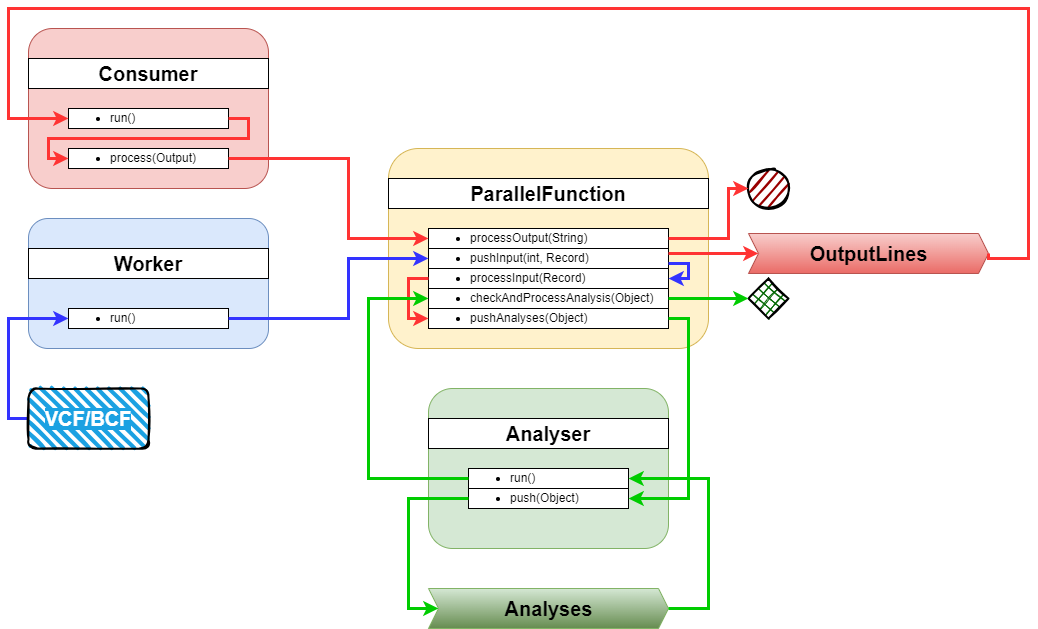

The diagram above was exported from draw.io. Its source (the exported page's mxGraphModel, read from the mxfile embedded in the PNG):
<mxGraphModel dx="1434" dy="892" grid="1" gridSize="10" guides="1" tooltips="1" connect="1" arrows="1" fold="1" page="1" pageScale="1" pageWidth="1169" pageHeight="827" math="0" shadow="0">
  <root>
    <mxCell id="0" />
    <mxCell id="1" parent="0" />
    <mxCell id="5BIIBVOuLC_9PAQh5A2I-32" value="&lt;b&gt;&lt;font style=&quot;font-size: 20px;&quot;&gt;OutputLines&lt;/font&gt;&lt;/b&gt;" style="html=1;shadow=0;dashed=0;align=center;verticalAlign=middle;shape=mxgraph.arrows2.arrow;dy=0;dx=10;notch=10;fillColor=#f8cecc;strokeColor=#b85450;gradientColor=#ea6b66;" vertex="1" parent="1">
      <mxGeometry x="800" y="365" width="240" height="40" as="geometry" />
    </mxCell>
    <mxCell id="5BIIBVOuLC_9PAQh5A2I-33" value="&lt;b&gt;&lt;font style=&quot;font-size: 20px;&quot;&gt;Analyses&lt;/font&gt;&lt;/b&gt;" style="html=1;shadow=0;dashed=0;align=center;verticalAlign=middle;shape=mxgraph.arrows2.arrow;dy=0;dx=10;notch=10;fillColor=#d5e8d4;strokeColor=#82b366;gradientColor=#668C50;" vertex="1" parent="1">
      <mxGeometry x="480" y="720" width="240" height="40" as="geometry" />
    </mxCell>
    <mxCell id="5BIIBVOuLC_9PAQh5A2I-45" value="" style="group" vertex="1" connectable="0" parent="1">
      <mxGeometry x="440" y="280" width="320" height="200" as="geometry" />
    </mxCell>
    <mxCell id="5BIIBVOuLC_9PAQh5A2I-44" value="" style="group" vertex="1" connectable="0" parent="5BIIBVOuLC_9PAQh5A2I-45">
      <mxGeometry width="320" height="200" as="geometry" />
    </mxCell>
    <mxCell id="5BIIBVOuLC_9PAQh5A2I-42" value="" style="rounded=1;whiteSpace=wrap;html=1;fillColor=#fff2cc;strokeColor=#d6b656;" vertex="1" parent="5BIIBVOuLC_9PAQh5A2I-44">
      <mxGeometry width="320" height="200" as="geometry" />
    </mxCell>
    <mxCell id="5BIIBVOuLC_9PAQh5A2I-43" value="&lt;font style=&quot;font-size: 20px;&quot;&gt;&lt;b&gt;ParallelFunction&lt;/b&gt;&lt;/font&gt;" style="rounded=0;whiteSpace=wrap;html=1;" vertex="1" parent="5BIIBVOuLC_9PAQh5A2I-44">
      <mxGeometry y="30" width="320" height="30" as="geometry" />
    </mxCell>
    <mxCell id="5BIIBVOuLC_9PAQh5A2I-27" value="&lt;ul&gt;&lt;li&gt;processOutput(String)&lt;/li&gt;&lt;/ul&gt;" style="rounded=0;whiteSpace=wrap;html=1;align=left;" vertex="1" parent="5BIIBVOuLC_9PAQh5A2I-44">
      <mxGeometry x="40" y="80" width="240" height="20" as="geometry" />
    </mxCell>
    <mxCell id="5BIIBVOuLC_9PAQh5A2I-30" value="&lt;ul&gt;&lt;li&gt;pushInput(int, Record)&lt;/li&gt;&lt;/ul&gt;" style="rounded=0;whiteSpace=wrap;html=1;align=left;" vertex="1" parent="5BIIBVOuLC_9PAQh5A2I-44">
      <mxGeometry x="40" y="100" width="240" height="20" as="geometry" />
    </mxCell>
    <mxCell id="5BIIBVOuLC_9PAQh5A2I-29" value="&lt;ul&gt;&lt;li&gt;pushAnalyses(Object)&lt;/li&gt;&lt;/ul&gt;" style="rounded=0;whiteSpace=wrap;html=1;align=left;" vertex="1" parent="5BIIBVOuLC_9PAQh5A2I-44">
      <mxGeometry x="40" y="160" width="240" height="20" as="geometry" />
    </mxCell>
    <mxCell id="5BIIBVOuLC_9PAQh5A2I-26" value="&lt;ul&gt;&lt;li&gt;checkAndProcessAnalysis(Object)&lt;/li&gt;&lt;/ul&gt;" style="rounded=0;whiteSpace=wrap;html=1;align=left;" vertex="1" parent="5BIIBVOuLC_9PAQh5A2I-44">
      <mxGeometry x="40" y="140" width="240" height="20" as="geometry" />
    </mxCell>
    <mxCell id="5BIIBVOuLC_9PAQh5A2I-28" value="&lt;ul&gt;&lt;li&gt;processInput(Record)&lt;/li&gt;&lt;/ul&gt;" style="rounded=0;whiteSpace=wrap;html=1;align=left;" vertex="1" parent="5BIIBVOuLC_9PAQh5A2I-45">
      <mxGeometry x="40" y="120" width="240" height="20" as="geometry" />
    </mxCell>
    <mxCell id="5BIIBVOuLC_9PAQh5A2I-68" value="" style="endArrow=classic;html=1;rounded=0;exitX=1;exitY=0.75;exitDx=0;exitDy=0;entryX=1;entryY=0.5;entryDx=0;entryDy=0;edgeStyle=orthogonalEdgeStyle;strokeWidth=3;strokeColor=#3333FF;" edge="1" parent="5BIIBVOuLC_9PAQh5A2I-45" source="5BIIBVOuLC_9PAQh5A2I-30" target="5BIIBVOuLC_9PAQh5A2I-28">
      <mxGeometry width="50" height="50" relative="1" as="geometry">
        <mxPoint x="420" y="240" as="sourcePoint" />
        <mxPoint x="470" y="190" as="targetPoint" />
        <Array as="points">
          <mxPoint x="300" y="115" />
          <mxPoint x="300" y="130" />
        </Array>
      </mxGeometry>
    </mxCell>
    <mxCell id="5BIIBVOuLC_9PAQh5A2I-69" value="" style="endArrow=classic;html=1;rounded=0;entryX=0;entryY=0.5;entryDx=0;entryDy=0;exitX=0;exitY=0.5;exitDx=0;exitDy=0;edgeStyle=orthogonalEdgeStyle;strokeWidth=3;strokeColor=#FF3333;" edge="1" parent="5BIIBVOuLC_9PAQh5A2I-45" source="5BIIBVOuLC_9PAQh5A2I-28" target="5BIIBVOuLC_9PAQh5A2I-29">
      <mxGeometry width="50" height="50" relative="1" as="geometry">
        <mxPoint x="-50" y="280" as="sourcePoint" />
        <mxPoint y="230" as="targetPoint" />
        <Array as="points">
          <mxPoint x="20" y="130" />
          <mxPoint x="20" y="170" />
        </Array>
      </mxGeometry>
    </mxCell>
    <mxCell id="5BIIBVOuLC_9PAQh5A2I-37" value="" style="endArrow=classic;html=1;rounded=0;entryX=0;entryY=0.5;entryDx=10;entryDy=0;entryPerimeter=0;strokeWidth=3;strokeColor=#FF3333;edgeStyle=orthogonalEdgeStyle;exitX=1;exitY=0.25;exitDx=0;exitDy=0;" edge="1" parent="1" source="5BIIBVOuLC_9PAQh5A2I-30" target="5BIIBVOuLC_9PAQh5A2I-32">
      <mxGeometry width="50" height="50" relative="1" as="geometry">
        <mxPoint x="720" y="390" as="sourcePoint" />
        <mxPoint x="420" y="260" as="targetPoint" />
      </mxGeometry>
    </mxCell>
    <mxCell id="5BIIBVOuLC_9PAQh5A2I-56" value="" style="group" vertex="1" connectable="0" parent="1">
      <mxGeometry x="480" y="520" width="240" height="160" as="geometry" />
    </mxCell>
    <mxCell id="5BIIBVOuLC_9PAQh5A2I-51" value="" style="group" vertex="1" connectable="0" parent="5BIIBVOuLC_9PAQh5A2I-56">
      <mxGeometry width="240" height="160" as="geometry" />
    </mxCell>
    <mxCell id="5BIIBVOuLC_9PAQh5A2I-49" value="" style="rounded=1;whiteSpace=wrap;html=1;fillColor=#d5e8d4;strokeColor=#82b366;" vertex="1" parent="5BIIBVOuLC_9PAQh5A2I-51">
      <mxGeometry width="240" height="160" as="geometry" />
    </mxCell>
    <mxCell id="5BIIBVOuLC_9PAQh5A2I-50" value="&lt;font style=&quot;font-size: 20px;&quot;&gt;&lt;b&gt;Analyser&lt;/b&gt;&lt;/font&gt;" style="rounded=0;whiteSpace=wrap;html=1;" vertex="1" parent="5BIIBVOuLC_9PAQh5A2I-51">
      <mxGeometry y="30" width="240" height="30" as="geometry" />
    </mxCell>
    <mxCell id="5BIIBVOuLC_9PAQh5A2I-21" value="&lt;ul&gt;&lt;li&gt;push(Object)&lt;/li&gt;&lt;/ul&gt;" style="rounded=0;whiteSpace=wrap;html=1;align=left;" vertex="1" parent="5BIIBVOuLC_9PAQh5A2I-56">
      <mxGeometry x="40" y="100" width="160" height="20" as="geometry" />
    </mxCell>
    <mxCell id="5BIIBVOuLC_9PAQh5A2I-23" value="&lt;ul&gt;&lt;li&gt;run()&lt;/li&gt;&lt;/ul&gt;" style="rounded=0;whiteSpace=wrap;html=1;align=left;" vertex="1" parent="5BIIBVOuLC_9PAQh5A2I-56">
      <mxGeometry x="40" y="80" width="160" height="20" as="geometry" />
    </mxCell>
    <mxCell id="5BIIBVOuLC_9PAQh5A2I-57" value="" style="group" vertex="1" connectable="0" parent="1">
      <mxGeometry x="80" y="160" width="240" height="160" as="geometry" />
    </mxCell>
    <mxCell id="5BIIBVOuLC_9PAQh5A2I-54" value="" style="group" vertex="1" connectable="0" parent="5BIIBVOuLC_9PAQh5A2I-57">
      <mxGeometry width="240" height="160" as="geometry" />
    </mxCell>
    <mxCell id="5BIIBVOuLC_9PAQh5A2I-52" value="" style="rounded=1;whiteSpace=wrap;html=1;fillColor=#f8cecc;strokeColor=#b85450;" vertex="1" parent="5BIIBVOuLC_9PAQh5A2I-54">
      <mxGeometry width="240" height="160" as="geometry" />
    </mxCell>
    <mxCell id="5BIIBVOuLC_9PAQh5A2I-53" value="&lt;font style=&quot;font-size: 20px;&quot;&gt;&lt;b&gt;Consumer&lt;/b&gt;&lt;/font&gt;" style="rounded=0;whiteSpace=wrap;html=1;" vertex="1" parent="5BIIBVOuLC_9PAQh5A2I-54">
      <mxGeometry y="30" width="240" height="30" as="geometry" />
    </mxCell>
    <mxCell id="5BIIBVOuLC_9PAQh5A2I-20" value="&lt;ul&gt;&lt;li&gt;run()&lt;/li&gt;&lt;/ul&gt;" style="rounded=0;whiteSpace=wrap;html=1;align=left;" vertex="1" parent="5BIIBVOuLC_9PAQh5A2I-57">
      <mxGeometry x="40" y="80" width="160" height="20" as="geometry" />
    </mxCell>
    <mxCell id="5BIIBVOuLC_9PAQh5A2I-24" value="&lt;ul&gt;&lt;li&gt;process(Output)&lt;/li&gt;&lt;/ul&gt;" style="rounded=0;whiteSpace=wrap;html=1;align=left;" vertex="1" parent="5BIIBVOuLC_9PAQh5A2I-57">
      <mxGeometry x="40" y="120" width="160" height="20" as="geometry" />
    </mxCell>
    <mxCell id="5BIIBVOuLC_9PAQh5A2I-40" value="" style="endArrow=classic;html=1;rounded=0;exitX=1;exitY=0.5;exitDx=0;exitDy=0;entryX=0;entryY=0.5;entryDx=0;entryDy=0;strokeWidth=3;strokeColor=#FF3333;edgeStyle=orthogonalEdgeStyle;" edge="1" parent="5BIIBVOuLC_9PAQh5A2I-57" source="5BIIBVOuLC_9PAQh5A2I-20" target="5BIIBVOuLC_9PAQh5A2I-24">
      <mxGeometry width="50" height="50" relative="1" as="geometry">
        <mxPoint x="60" y="-10" as="sourcePoint" />
        <mxPoint x="110" y="-60" as="targetPoint" />
        <Array as="points">
          <mxPoint x="220" y="90" />
          <mxPoint x="220" y="110" />
          <mxPoint x="20" y="110" />
          <mxPoint x="20" y="130" />
        </Array>
      </mxGeometry>
    </mxCell>
    <mxCell id="5BIIBVOuLC_9PAQh5A2I-38" value="" style="endArrow=classic;html=1;rounded=0;exitX=1;exitY=0.5;exitDx=0;exitDy=0;exitPerimeter=0;entryX=0;entryY=0.5;entryDx=0;entryDy=0;strokeWidth=3;strokeColor=#FF3333;edgeStyle=orthogonalEdgeStyle;" edge="1" parent="1" source="5BIIBVOuLC_9PAQh5A2I-32" target="5BIIBVOuLC_9PAQh5A2I-20">
      <mxGeometry width="50" height="50" relative="1" as="geometry">
        <mxPoint x="700" y="370" as="sourcePoint" />
        <mxPoint x="840" y="290" as="targetPoint" />
        <Array as="points">
          <mxPoint x="1080" y="390" />
          <mxPoint x="1080" y="140" />
          <mxPoint x="60" y="140" />
          <mxPoint x="60" y="250" />
        </Array>
      </mxGeometry>
    </mxCell>
    <mxCell id="5BIIBVOuLC_9PAQh5A2I-58" value="" style="group;" vertex="1" connectable="0" parent="1">
      <mxGeometry x="80" y="350" width="240" height="200" as="geometry" />
    </mxCell>
    <mxCell id="5BIIBVOuLC_9PAQh5A2I-48" value="" style="group;" vertex="1" connectable="0" parent="5BIIBVOuLC_9PAQh5A2I-58">
      <mxGeometry width="240" height="200" as="geometry" />
    </mxCell>
    <mxCell id="5BIIBVOuLC_9PAQh5A2I-55" value="" style="group;fillColor=none;strokeColor=none;" vertex="1" connectable="0" parent="5BIIBVOuLC_9PAQh5A2I-48">
      <mxGeometry width="240" height="130" as="geometry" />
    </mxCell>
    <mxCell id="5BIIBVOuLC_9PAQh5A2I-46" value="" style="rounded=1;whiteSpace=wrap;html=1;fillColor=#dae8fc;strokeColor=#6c8ebf;" vertex="1" parent="5BIIBVOuLC_9PAQh5A2I-55">
      <mxGeometry width="240" height="130" as="geometry" />
    </mxCell>
    <mxCell id="5BIIBVOuLC_9PAQh5A2I-47" value="&lt;font style=&quot;font-size: 20px;&quot;&gt;&lt;b&gt;Worker&lt;/b&gt;&lt;/font&gt;" style="rounded=0;whiteSpace=wrap;html=1;" vertex="1" parent="5BIIBVOuLC_9PAQh5A2I-55">
      <mxGeometry y="30" width="240" height="30" as="geometry" />
    </mxCell>
    <mxCell id="5BIIBVOuLC_9PAQh5A2I-19" value="&lt;ul&gt;&lt;li&gt;run()&lt;/li&gt;&lt;/ul&gt;" style="rounded=0;whiteSpace=wrap;html=1;align=left;" vertex="1" parent="5BIIBVOuLC_9PAQh5A2I-55">
      <mxGeometry x="40" y="90" width="160" height="20" as="geometry" />
    </mxCell>
    <mxCell id="5BIIBVOuLC_9PAQh5A2I-34" value="" style="endArrow=classic;html=1;rounded=0;entryX=0;entryY=0.5;entryDx=10;entryDy=0;entryPerimeter=0;exitX=0;exitY=0.5;exitDx=0;exitDy=0;strokeWidth=3;strokeColor=#00CC00;edgeStyle=orthogonalEdgeStyle;" edge="1" parent="1" source="5BIIBVOuLC_9PAQh5A2I-21" target="5BIIBVOuLC_9PAQh5A2I-33">
      <mxGeometry width="50" height="50" relative="1" as="geometry">
        <mxPoint x="90" y="440" as="sourcePoint" />
        <mxPoint x="140" y="390" as="targetPoint" />
        <Array as="points">
          <mxPoint x="460" y="630" />
          <mxPoint x="460" y="740" />
        </Array>
      </mxGeometry>
    </mxCell>
    <mxCell id="5BIIBVOuLC_9PAQh5A2I-35" value="" style="endArrow=classic;html=1;rounded=0;exitX=1;exitY=0.5;exitDx=0;exitDy=0;exitPerimeter=0;entryX=1;entryY=0.5;entryDx=0;entryDy=0;strokeWidth=3;strokeColor=#00CC00;edgeStyle=orthogonalEdgeStyle;" edge="1" parent="1" source="5BIIBVOuLC_9PAQh5A2I-33" target="5BIIBVOuLC_9PAQh5A2I-23">
      <mxGeometry width="50" height="50" relative="1" as="geometry">
        <mxPoint x="90" y="490" as="sourcePoint" />
        <mxPoint x="640" y="650" as="targetPoint" />
        <Array as="points">
          <mxPoint x="760" y="740" />
          <mxPoint x="760" y="610" />
        </Array>
      </mxGeometry>
    </mxCell>
    <mxCell id="5BIIBVOuLC_9PAQh5A2I-36" value="" style="endArrow=classic;html=1;rounded=0;exitX=0;exitY=0.5;exitDx=0;exitDy=0;entryX=0;entryY=0.5;entryDx=0;entryDy=0;strokeWidth=3;strokeColor=#00CC00;edgeStyle=orthogonalEdgeStyle;" edge="1" parent="1" source="5BIIBVOuLC_9PAQh5A2I-23" target="5BIIBVOuLC_9PAQh5A2I-26">
      <mxGeometry width="50" height="50" relative="1" as="geometry">
        <mxPoint x="70" y="510" as="sourcePoint" />
        <mxPoint x="120" y="460" as="targetPoint" />
        <Array as="points">
          <mxPoint x="420" y="610" />
          <mxPoint x="420" y="430" />
        </Array>
      </mxGeometry>
    </mxCell>
    <mxCell id="5BIIBVOuLC_9PAQh5A2I-59" value="" style="endArrow=classic;html=1;rounded=0;exitX=1;exitY=0.5;exitDx=0;exitDy=0;entryX=1;entryY=0.5;entryDx=0;entryDy=0;strokeWidth=3;strokeColor=#00CC00;edgeStyle=orthogonalEdgeStyle;" edge="1" parent="1" source="5BIIBVOuLC_9PAQh5A2I-29" target="5BIIBVOuLC_9PAQh5A2I-21">
      <mxGeometry width="50" height="50" relative="1" as="geometry">
        <mxPoint x="800" y="410" as="sourcePoint" />
        <mxPoint x="940" y="350" as="targetPoint" />
        <Array as="points">
          <mxPoint x="740" y="450" />
          <mxPoint x="740" y="630" />
        </Array>
      </mxGeometry>
    </mxCell>
    <mxCell id="5BIIBVOuLC_9PAQh5A2I-41" value="" style="endArrow=classic;html=1;rounded=0;exitX=1;exitY=0.5;exitDx=0;exitDy=0;entryX=0;entryY=0.5;entryDx=0;entryDy=0;strokeWidth=3;strokeColor=#3333FF;edgeStyle=orthogonalEdgeStyle;" edge="1" parent="1" source="5BIIBVOuLC_9PAQh5A2I-19" target="5BIIBVOuLC_9PAQh5A2I-30">
      <mxGeometry width="50" height="50" relative="1" as="geometry">
        <mxPoint x="80" y="230" as="sourcePoint" />
        <mxPoint x="130" y="180" as="targetPoint" />
        <Array as="points">
          <mxPoint x="400" y="450" />
          <mxPoint x="400" y="390" />
        </Array>
      </mxGeometry>
    </mxCell>
    <mxCell id="5BIIBVOuLC_9PAQh5A2I-39" value="" style="endArrow=classic;html=1;rounded=0;exitX=1;exitY=0.5;exitDx=0;exitDy=0;entryX=0;entryY=0.5;entryDx=0;entryDy=0;strokeWidth=3;strokeColor=#FF3333;edgeStyle=orthogonalEdgeStyle;" edge="1" parent="1" source="5BIIBVOuLC_9PAQh5A2I-24" target="5BIIBVOuLC_9PAQh5A2I-27">
      <mxGeometry width="50" height="50" relative="1" as="geometry">
        <mxPoint x="880" y="460" as="sourcePoint" />
        <mxPoint x="930" y="410" as="targetPoint" />
        <Array as="points">
          <mxPoint x="400" y="290" />
          <mxPoint x="400" y="370" />
        </Array>
      </mxGeometry>
    </mxCell>
    <mxCell id="5BIIBVOuLC_9PAQh5A2I-62" value="" style="endArrow=classic;html=1;rounded=0;entryX=0;entryY=0.5;entryDx=0;entryDy=0;exitX=0;exitY=0.5;exitDx=0;exitDy=0;edgeStyle=orthogonalEdgeStyle;strokeColor=#3333FF;strokeWidth=3;" edge="1" parent="1" source="5BIIBVOuLC_9PAQh5A2I-67" target="5BIIBVOuLC_9PAQh5A2I-19">
      <mxGeometry width="50" height="50" relative="1" as="geometry">
        <mxPoint x="80" y="629.9999999999998" as="sourcePoint" />
        <mxPoint x="150" y="530" as="targetPoint" />
        <Array as="points">
          <mxPoint x="60" y="550" />
          <mxPoint x="60" y="450" />
        </Array>
      </mxGeometry>
    </mxCell>
    <mxCell id="5BIIBVOuLC_9PAQh5A2I-63" value="" style="rhombus;whiteSpace=wrap;html=1;strokeWidth=2;fillWeight=-1;hachureGap=8;fillStyle=cross-hatch;fillColor=#006600;sketch=1;" vertex="1" parent="1">
      <mxGeometry x="800" y="410" width="40" height="40" as="geometry" />
    </mxCell>
    <mxCell id="5BIIBVOuLC_9PAQh5A2I-64" value="" style="ellipse;whiteSpace=wrap;html=1;strokeWidth=2;fillWeight=2;hachureGap=8;fillColor=#990000;fillStyle=dots;sketch=1;" vertex="1" parent="1">
      <mxGeometry x="800" y="300" width="40" height="40" as="geometry" />
    </mxCell>
    <mxCell id="5BIIBVOuLC_9PAQh5A2I-65" value="" style="endArrow=classic;html=1;rounded=0;exitX=1;exitY=0.5;exitDx=0;exitDy=0;entryX=0;entryY=0.5;entryDx=0;entryDy=0;strokeWidth=3;strokeColor=#FF3333;edgeStyle=orthogonalEdgeStyle;" edge="1" parent="1" source="5BIIBVOuLC_9PAQh5A2I-27" target="5BIIBVOuLC_9PAQh5A2I-64">
      <mxGeometry width="50" height="50" relative="1" as="geometry">
        <mxPoint x="810" y="400" as="sourcePoint" />
        <mxPoint x="860" y="350" as="targetPoint" />
        <Array as="points">
          <mxPoint x="780" y="370" />
          <mxPoint x="780" y="320" />
        </Array>
      </mxGeometry>
    </mxCell>
    <mxCell id="5BIIBVOuLC_9PAQh5A2I-66" value="" style="endArrow=classic;html=1;rounded=0;exitX=1;exitY=0.5;exitDx=0;exitDy=0;entryX=0;entryY=0.5;entryDx=0;entryDy=0;strokeWidth=3;strokeColor=#00CC00;" edge="1" parent="1" source="5BIIBVOuLC_9PAQh5A2I-26" target="5BIIBVOuLC_9PAQh5A2I-63">
      <mxGeometry width="50" height="50" relative="1" as="geometry">
        <mxPoint x="770" y="230" as="sourcePoint" />
        <mxPoint x="820" y="180" as="targetPoint" />
      </mxGeometry>
    </mxCell>
    <mxCell id="5BIIBVOuLC_9PAQh5A2I-67" value="&lt;b&gt;&lt;font color=&quot;#ffffff&quot; style=&quot;font-size: 20px; background-color: rgb(27, 161, 226);&quot;&gt;VCF/BCF&lt;/font&gt;&lt;/b&gt;" style="rounded=1;whiteSpace=wrap;html=1;strokeWidth=2;fillWeight=4;hachureGap=8;hachureAngle=45;fillColor=#1BA1E2;sketch=1;" vertex="1" parent="1">
      <mxGeometry x="80" y="520" width="120" height="60" as="geometry" />
    </mxCell>
  </root>
</mxGraphModel>